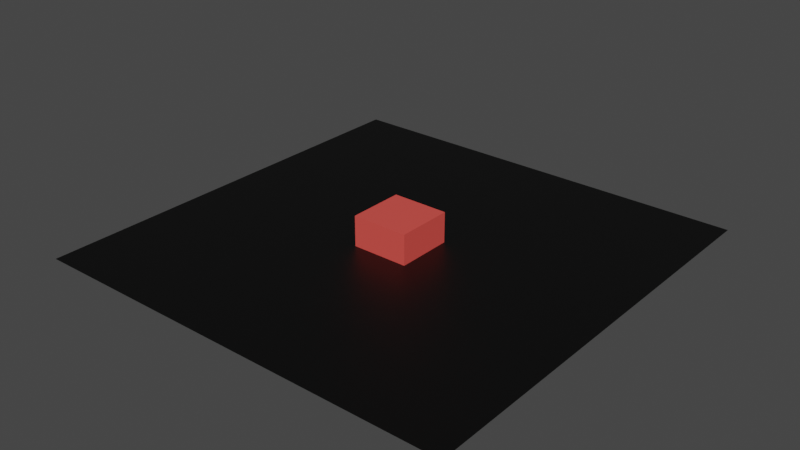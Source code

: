 # Source: meshing.blend  (saved by Blender 2.93.21; exported with 4.5.12 LTS)
import bpy
from mathutils import Matrix  # noqa: F401  (used for matrix-valued properties, if any)

bpy.ops.wm.read_factory_settings(use_empty=True)
scene = bpy.context.scene
scene.name = 'Scene'

# ---- collections
col_collection = bpy.data.collections.new('Collection'); scene.collection.children.link(col_collection)

# ---- materials (node trees are filled in below, after node groups)
mat_material_001 = bpy.data.materials.new('Material.001')
mat_material_001.use_transparent_shadow = False
mat_material_003 = bpy.data.materials.new('Material.003')
mat_material_003.use_transparent_shadow = False
mat_material_002 = bpy.data.materials.new('Material.002')
mat_material_002.use_transparent_shadow = False

# ---- material node trees
mat_material_001.use_nodes = True; mat_material_001.node_tree.nodes.clear()
_N = mat_material_001.node_tree.nodes; _L = mat_material_001.node_tree.links
n0 = _N.new('ShaderNodeBsdfPrincipled'); n0.name = 'Principled BSDF'; n0.location = (10, 300)
n0.distribution = 'GGX'
n0.subsurface_method = 'BURLEY'
n0.inputs[3].default_value = 1.45
n0.inputs[27].default_value = (0.0, 0.0, 0.0, 1.0)
n0.inputs[28].default_value = 1.0
n1 = _N.new('ShaderNodeOutputMaterial'); n1.name = 'Material Output'; n1.location = (300, 300)
n2 = _N.new('ShaderNodeRGBCurve'); n2.name = 'RGB Curves'; n2.location = (-357, 180)
_c = n2.mapping.curves[3]
while len(_c.points) > 2: _c.points.remove(_c.points[-1])
_c.points[0].location = (0.0, 0.0); _c.points[0].handle_type = 'AUTO'
_c.points[1].location = (0.70909, 0.375); _c.points[1].handle_type = 'AUTO'
_p = _c.points.new(1.0, 1.0); _p.handle_type = 'AUTO'
n2.mapping.update()
n2.inputs[1].default_value = (0.0, 0.0, 0.0, 1.0)
_L.new(n0.outputs[0], n1.inputs[0])
_L.new(n2.outputs[0], n0.inputs[0])
n1.is_active_output = True
mat_material_003.use_nodes = True; mat_material_003.node_tree.nodes.clear()
_N = mat_material_003.node_tree.nodes; _L = mat_material_003.node_tree.links
n0 = _N.new('ShaderNodeBsdfPrincipled'); n0.name = 'Principled BSDF'; n0.location = (10, 300)
n0.distribution = 'GGX'
n0.subsurface_method = 'BURLEY'
n0.inputs[0].default_value = (0.8, 0.08332, 0.06918, 1.0)
n0.inputs[3].default_value = 1.45
n0.inputs[27].default_value = (0.0, 0.0, 0.0, 1.0)
n0.inputs[28].default_value = 1.0
n1 = _N.new('ShaderNodeOutputMaterial'); n1.name = 'Material Output'; n1.location = (300, 300)
_L.new(n0.outputs[0], n1.inputs[0])
n1.is_active_output = True
mat_material_002.use_nodes = True; mat_material_002.node_tree.nodes.clear()
_N = mat_material_002.node_tree.nodes; _L = mat_material_002.node_tree.links
n0 = _N.new('ShaderNodeBsdfPrincipled'); n0.name = 'Principled BSDF'; n0.location = (10, 300)
n0.distribution = 'GGX'
n0.subsurface_method = 'BURLEY'
n0.inputs[0].default_value = (0.2338, 0.1462, 1.0, 1.0)
n0.inputs[3].default_value = 1.45
n0.inputs[27].default_value = (0.0, 0.0, 0.0, 1.0)
n0.inputs[28].default_value = 1.0
n1 = _N.new('ShaderNodeOutputMaterial'); n1.name = 'Material Output'; n1.location = (300, 300)
_L.new(n0.outputs[0], n1.inputs[0])
n1.is_active_output = True

# ---- world
world_world = bpy.data.worlds.new('World'); scene.world = world_world
world_world.use_nodes = True; world_world.node_tree.nodes.clear()
_N = world_world.node_tree.nodes; _L = world_world.node_tree.links
n0 = _N.new('ShaderNodeOutputWorld'); n0.name = 'World Output'; n0.location = (300, 300)
n1 = _N.new('ShaderNodeBackground'); n1.name = 'Background'; n1.location = (10, 300)
n1.inputs[0].default_value = (0.05088, 0.05088, 0.05088, 1.0)
_L.new(n1.outputs[0], n0.inputs[0])
n0.is_active_output = True
world_world.color = (0.05088, 0.05088, 0.05088)
world_world.use_sun_shadow = False
world_world.sun_shadow_jitter_overblur = 0.0

# ---- meshes
me_plane = bpy.data.meshes.new('Plane')
me_plane.from_pydata([(-1.0, -1.0, 0.0), (1.0, -1.0, 0.0), (-1.0, 1.0, 0.0), (1.0, 1.0, 0.0)], [], [(0, 1, 3, 2)])
_uv = me_plane.uv_layers.new(name='UVMap')
_uv.uv.foreach_set('vector', [0.0, 0.0, 1.0, 0.0, 1.0, 1.0, 0.0, 1.0])
me_plane.materials.append(mat_material_001)
me_plane.use_remesh_fix_poles = True
me_plane.use_remesh_preserve_attributes = False
me_plane.update()
me_cube_001 = bpy.data.meshes.new('Cube.001')
me_cube_001.from_pydata([(-1.0, -1.0, -1.0), (-1.0, -1.0, 1.0), (-1.0, 1.0, -1.0), (-1.0, 1.0, 1.0), (1.0, -1.0, -1.0), (1.0, -1.0, 1.0), (1.0, 1.0, -1.0), (1.0, 1.0, 1.0)], [], [(0, 1, 3, 2), (2, 3, 7, 6), (6, 7, 5, 4), (4, 5, 1, 0), (2, 6, 4, 0), (7, 3, 1, 5)])
_uv = me_cube_001.uv_layers.new(name='UVMap')
_uv.uv.foreach_set('vector', [0.375, 0.0, 0.625, 0.0, 0.625, 0.25, 0.375, 0.25, 0.375, 0.25, 0.625, 0.25, 0.625, 0.5, 0.375, 0.5, 0.375, 0.5, 0.625, 0.5, 0.625, 0.75, 0.375, 0.75, 0.375, 0.75, 0.625, 0.75, 0.625, 1.0, 0.375, 1.0, 0.125, 0.5, 0.375, 0.5, 0.375, 0.75, 0.125, 0.75, 0.625, 0.5, 0.875, 0.5, 0.875, 0.75, 0.625, 0.75])
me_cube_001.materials.append(mat_material_003)
me_cube_001.use_remesh_fix_poles = True
me_cube_001.use_remesh_preserve_attributes = False
me_cube_001.update()

# ---- objects
ob_plane = bpy.data.objects.new('Plane', me_plane)
ob_cube = bpy.data.objects.new('Cube', me_cube_001)
ob_mball = bpy.data.objects.new('Mball', None)

# ---- transforms, parenting, visibility, modifiers, constraints
ob_plane.location = (0.0, 0.0, 0.0)
ob_plane.scale = (7.578, 7.578, 1.0)
ob_cube.location = (0.0, 0.0, 0.52)
ob_cube.scale = (1.0, 1.0, 0.5504)
ob_mball.location = (0.0, 2.858, 0.6828)
ob_mball.empty_image_offset = (0.0, 0.0)

# ---- collection membership
col_collection.objects.link(ob_plane)
col_collection.objects.link(ob_cube)
col_collection.objects.link(ob_mball)

# ---- scene / render settings (as saved in the file)
scene.frame_start = 1; scene.frame_end = 250; scene.frame_set(1)
scene.render.engine = 'BLENDER_EEVEE_NEXT'
scene.cycles.use_denoising = False
scene.cycles.samples = 128
scene.cycles.sampling_pattern = 'TABULATED_SOBOL'
scene.cycles.use_adaptive_sampling = False
scene.cycles.use_light_tree = False
scene.view_settings.view_transform = 'Filmic'
bpy.context.view_layer.update()

# ---- added for rendering (the .blend has no active camera and no usable light): camera, sun
cam_auto = bpy.data.cameras.new('AutoCamera')
cam_auto.lens = 50.0
cam_auto.sensor_width = 36.0
cam_auto.clip_end = 1000.0
ob_auto_camera = bpy.data.objects.new('AutoCamera', cam_auto)
scene.collection.objects.link(ob_auto_camera)
ob_auto_camera.location = (19.9372, -23.9247, 16.6326)
ob_auto_camera.rotation_euler = (1.09748, -7.21219e-08, 0.694738)
scene.camera = ob_auto_camera
light_auto_sun = bpy.data.lights.new('AutoSun', 'SUN')
light_auto_sun.energy = 3.0
light_auto_sun.angle = 0.0523599
ob_auto_sun = bpy.data.objects.new('AutoSun', light_auto_sun)
scene.collection.objects.link(ob_auto_sun)
ob_auto_sun.rotation_euler = (0.872665, 0.174533, 0.523599)
bpy.context.view_layer.update()
